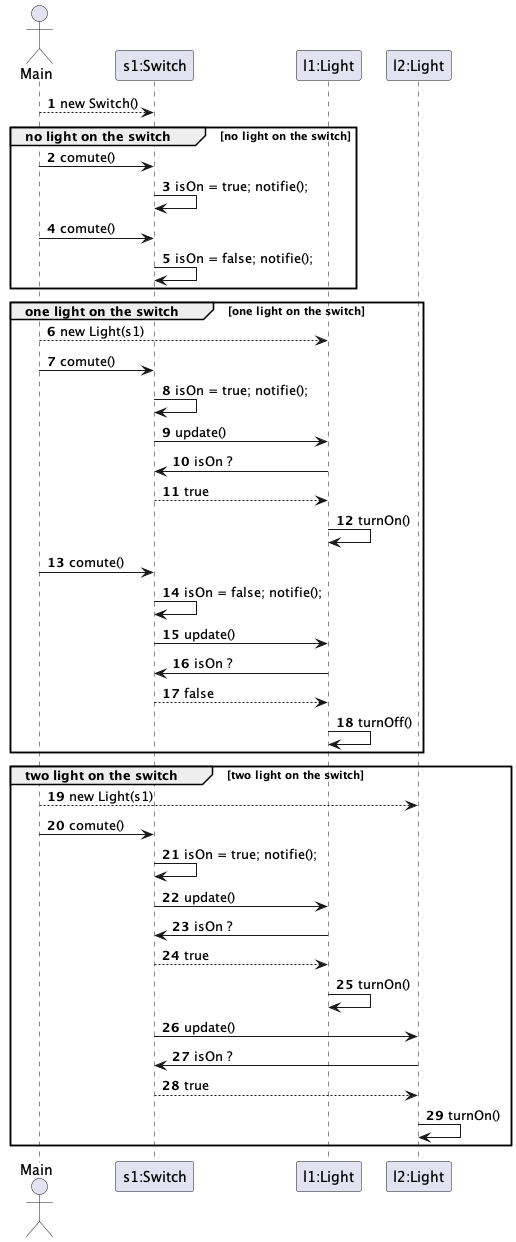

The diagram above was rendered by PlantUML. Its source (embedded in the PNG):
@startuml

autonumber

actor Main as m
participant "s1:Switch" as s1
participant "l1:Light" as l1


m --> s1 : new Switch()

group no light on the switch [no light on the switch]
     m -> s1 : comute()
    s1 -> s1 : isOn = true; notifie();
    m -> s1 : comute()
    s1 -> s1 : isOn = false; notifie();
end

group one light on the switch [one light on the switch]
    m --> l1 : new Light(s1)
    m -> s1 : comute()
    s1 -> s1 : isOn = true; notifie();
    s1 -> l1 : update()
    l1 -> s1 : isOn ?
    s1 --> l1 : true
    l1 -> l1 : turnOn()

    m -> s1 : comute()
    s1 -> s1 : isOn = false; notifie();
    s1 -> l1 : update()
    l1 -> s1 : isOn ?
    s1 --> l1 : false
    l1 -> l1 : turnOff()
end

participant "l2:Light" as l2


group two light on the switch [two light on the switch]
    m --> l2 : new Light(s1)
    m -> s1 : comute()
    s1 -> s1 : isOn = true; notifie();
    s1 -> l1 : update()
    l1 -> s1 : isOn ?
    s1 --> l1 : true
    l1 -> l1 : turnOn()
    s1 -> l2 : update()
    l2 -> s1 : isOn ?
    s1 --> l2 : true
    l2 -> l2 : turnOn()

end


@enduml